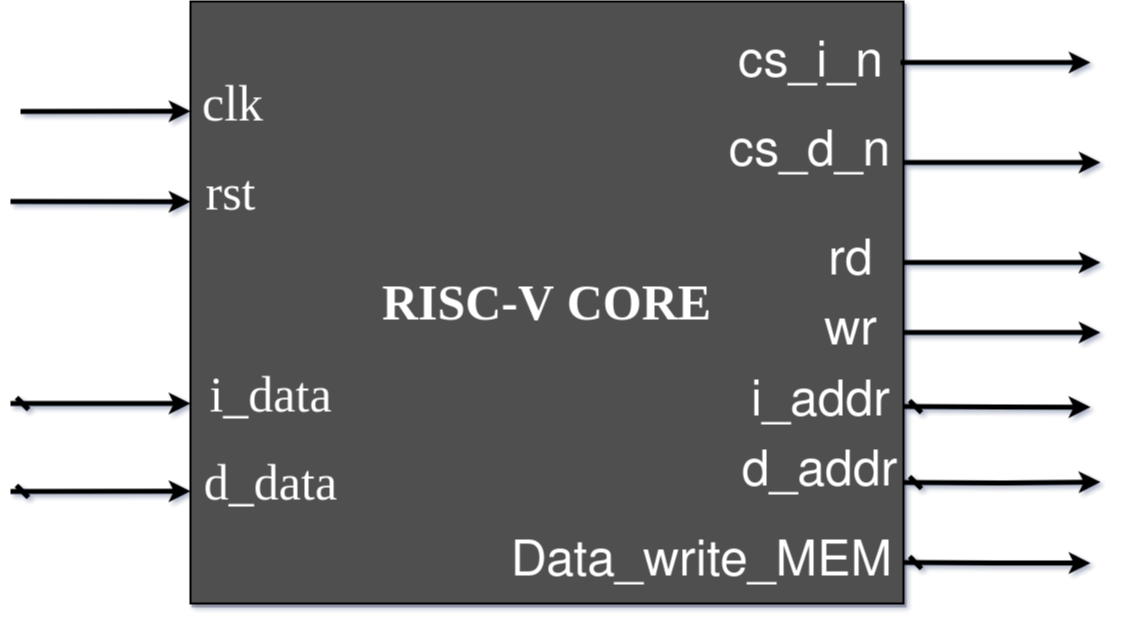

The diagram above was exported from draw.io. Its source (the exported page's mxGraphModel, read from the mxfile embedded in the PNG):
<mxGraphModel dx="2049" dy="1094" grid="1" gridSize="10" guides="1" tooltips="1" connect="1" arrows="1" fold="1" page="1" pageScale="1.5" pageWidth="1169" pageHeight="826" background="none" math="0" shadow="0">
  <root>
    <mxCell id="0" style=";html=1;" />
    <mxCell id="1" style=";html=1;" parent="0" />
    <mxCell id="3a17f1ce550125da-2" value="&lt;font size=&quot;1&quot; face=&quot;Times New Roman&quot; style=&quot;&quot;&gt;&lt;b style=&quot;font-size: 50px;&quot;&gt;RISC-V CORE&lt;/b&gt;&lt;/font&gt;" style="whiteSpace=wrap;html=1;shadow=1;fontSize=18;fillColor=#4f4f4f;strokeColor=#000000;rounded=0;glass=0;fontColor=#ffffff;strokeWidth=2;" parent="1" vertex="1">
      <mxGeometry x="520" y="279" width="713" height="602" as="geometry" />
    </mxCell>
    <mxCell id="wiT733Ray4wWVzq6A_dC-18" value="" style="endArrow=classic;html=1;rounded=0;fillColor=#FFFFFF;fontSize=25;fontFamily=Times New Roman;strokeWidth=5;fontColor=#000000;" parent="1" edge="1">
      <mxGeometry relative="1" as="geometry">
        <mxPoint x="350" y="389" as="sourcePoint" />
        <mxPoint x="520" y="388.75" as="targetPoint" />
      </mxGeometry>
    </mxCell>
    <mxCell id="wiT733Ray4wWVzq6A_dC-19" value="clk" style="edgeLabel;resizable=0;html=1;align=center;verticalAlign=middle;fillColor=#FFFFFF;fontSize=50;fontFamily=Times New Roman;container=0;labelBackgroundColor=none;labelBorderColor=none;fontColor=#FFFFFF;" parent="wiT733Ray4wWVzq6A_dC-18" connectable="0" vertex="1">
      <mxGeometry relative="1" as="geometry">
        <mxPoint x="126" y="-9" as="offset" />
      </mxGeometry>
    </mxCell>
    <mxCell id="wiT733Ray4wWVzq6A_dC-20" value="" style="endArrow=classic;html=1;rounded=0;fillColor=#FFFFFF;fontSize=25;fontFamily=Times New Roman;strokeWidth=5;fontColor=#000000;" parent="1" edge="1">
      <mxGeometry relative="1" as="geometry">
        <mxPoint x="340" y="479" as="sourcePoint" />
        <mxPoint x="520" y="479.2261904761905" as="targetPoint" />
      </mxGeometry>
    </mxCell>
    <mxCell id="wiT733Ray4wWVzq6A_dC-21" value="&lt;div style=&quot;font-size: 50px;&quot;&gt;rst&lt;/div&gt;" style="edgeLabel;resizable=0;html=1;align=center;verticalAlign=middle;fillColor=#FFFFFF;fontSize=50;fontFamily=Times New Roman;container=0;labelBackgroundColor=none;labelBorderColor=none;fontColor=#FFFFFF;" parent="wiT733Ray4wWVzq6A_dC-20" connectable="0" vertex="1">
      <mxGeometry relative="1" as="geometry">
        <mxPoint x="129" y="-10" as="offset" />
      </mxGeometry>
    </mxCell>
    <mxCell id="wiT733Ray4wWVzq6A_dC-22" value="" style="endArrow=classic;rounded=0;snapToPoint=0;fillColor=#FFFFFF;fontSize=25;fontStyle=0;html=1;strokeWidth=5;fontFamily=Times New Roman;startArrow=dash;startFill=0;fontColor=#000000;" parent="1" edge="1">
      <mxGeometry relative="1" as="geometry">
        <mxPoint x="340" y="681" as="sourcePoint" />
        <mxPoint x="520" y="680.9880952380952" as="targetPoint" />
      </mxGeometry>
    </mxCell>
    <mxCell id="wiT733Ray4wWVzq6A_dC-23" value="i_data" style="edgeLabel;resizable=0;align=center;verticalAlign=middle;snapToPoint=0;fillColor=#FFFFFF;fontSize=50;fontStyle=0;html=1;fontFamily=Times New Roman;container=0;labelBackgroundColor=none;labelBorderColor=none;fontColor=#FFFFFF;" parent="wiT733Ray4wWVzq6A_dC-22" connectable="0" vertex="1">
      <mxGeometry relative="1" as="geometry">
        <mxPoint x="169" y="-10" as="offset" />
      </mxGeometry>
    </mxCell>
    <mxCell id="wiT733Ray4wWVzq6A_dC-24" value="" style="endArrow=classic;rounded=0;snapToPoint=0;fillColor=#FFFFFF;fontSize=25;fontStyle=0;html=1;fontFamily=Times New Roman;startArrow=dash;startFill=0;strokeWidth=5;fontColor=#000000;" parent="1" edge="1">
      <mxGeometry relative="1" as="geometry">
        <mxPoint x="340" y="769" as="sourcePoint" />
        <mxPoint x="520" y="768.75" as="targetPoint" />
      </mxGeometry>
    </mxCell>
    <mxCell id="wiT733Ray4wWVzq6A_dC-25" value="d_data" style="edgeLabel;resizable=0;align=center;verticalAlign=middle;snapToPoint=0;fillColor=#FFFFFF;fontSize=50;fontStyle=0;html=1;fontFamily=Times New Roman;container=0;labelBackgroundColor=none;labelBorderColor=none;fontColor=#FFFFFF;" parent="wiT733Ray4wWVzq6A_dC-24" connectable="0" vertex="1">
      <mxGeometry relative="1" as="geometry">
        <mxPoint x="169" y="-10" as="offset" />
      </mxGeometry>
    </mxCell>
    <mxCell id="apf-N-VUAxwaYcUrq9lt-3" style="edgeStyle=orthogonalEdgeStyle;rounded=0;orthogonalLoop=1;jettySize=auto;html=1;strokeWidth=5;fontColor=#000000;" parent="1" edge="1">
      <mxGeometry relative="1" as="geometry">
        <mxPoint x="1420" y="340" as="targetPoint" />
        <mxPoint x="1230" y="340" as="sourcePoint" />
      </mxGeometry>
    </mxCell>
    <mxCell id="apf-N-VUAxwaYcUrq9lt-9" value="&lt;font style=&quot;font-size: 50px;&quot;&gt;cs_i_n&lt;/font&gt;" style="edgeLabel;html=1;align=center;verticalAlign=middle;resizable=0;points=[];fontSize=50;container=0;labelBackgroundColor=none;labelBorderColor=none;fontColor=#FFFFFF;" parent="apf-N-VUAxwaYcUrq9lt-3" connectable="0" vertex="1">
      <mxGeometry x="0.2168" y="-1" relative="1" as="geometry">
        <mxPoint x="-206" as="offset" />
      </mxGeometry>
    </mxCell>
    <mxCell id="apf-N-VUAxwaYcUrq9lt-4" style="edgeStyle=orthogonalEdgeStyle;rounded=0;orthogonalLoop=1;jettySize=auto;html=1;strokeWidth=5;fontColor=#000000;" parent="1" edge="1">
      <mxGeometry relative="1" as="geometry">
        <mxPoint x="1430" y="440" as="targetPoint" />
        <mxPoint x="1233" y="440" as="sourcePoint" />
        <Array as="points">
          <mxPoint x="1233" y="440" />
        </Array>
      </mxGeometry>
    </mxCell>
    <mxCell id="apf-N-VUAxwaYcUrq9lt-10" value="&lt;font style=&quot;font-size: 50px;&quot;&gt;cs_d_n&lt;/font&gt;" style="edgeLabel;html=1;align=center;verticalAlign=middle;resizable=0;points=[];fontSize=50;container=0;labelBackgroundColor=none;labelBorderColor=none;fontColor=#FFFFFF;" parent="apf-N-VUAxwaYcUrq9lt-4" connectable="0" vertex="1">
      <mxGeometry x="0.2098" y="-1" relative="1" as="geometry">
        <mxPoint x="-213" y="-11" as="offset" />
      </mxGeometry>
    </mxCell>
    <mxCell id="apf-N-VUAxwaYcUrq9lt-6" style="edgeStyle=orthogonalEdgeStyle;rounded=0;orthogonalLoop=1;jettySize=auto;html=1;exitX=1;exitY=0.5;exitDx=0;exitDy=0;strokeWidth=5;fontColor=#000000;" parent="1" edge="1">
      <mxGeometry relative="1" as="geometry">
        <mxPoint x="1430" y="610" as="targetPoint" />
        <mxPoint x="1233" y="610" as="sourcePoint" />
        <Array as="points" />
      </mxGeometry>
    </mxCell>
    <mxCell id="apf-N-VUAxwaYcUrq9lt-12" value="wr" style="edgeLabel;html=1;align=center;verticalAlign=middle;resizable=0;points=[];fontSize=50;container=0;labelBackgroundColor=none;labelBorderColor=none;fontColor=#FFFFFF;" parent="apf-N-VUAxwaYcUrq9lt-6" connectable="0" vertex="1">
      <mxGeometry x="0.2098" y="1" relative="1" as="geometry">
        <mxPoint x="-172" as="offset" />
      </mxGeometry>
    </mxCell>
    <mxCell id="apf-N-VUAxwaYcUrq9lt-7" style="edgeStyle=orthogonalEdgeStyle;rounded=0;orthogonalLoop=1;jettySize=auto;html=1;exitX=0.998;exitY=0.607;exitDx=0;exitDy=0;exitPerimeter=0;startArrow=dash;startFill=0;strokeWidth=5;fontColor=#000000;" parent="1" edge="1">
      <mxGeometry relative="1" as="geometry">
        <mxPoint x="1420" y="684.64" as="targetPoint" />
        <mxPoint x="1233.0040000000001" y="684.054" as="sourcePoint" />
      </mxGeometry>
    </mxCell>
    <mxCell id="apf-N-VUAxwaYcUrq9lt-13" value="i_addr" style="edgeLabel;html=1;align=center;verticalAlign=middle;resizable=0;points=[];fontSize=50;container=0;labelBackgroundColor=none;labelBorderColor=none;fontColor=#FFFFFF;" parent="apf-N-VUAxwaYcUrq9lt-7" connectable="0" vertex="1">
      <mxGeometry x="0.151" y="-1" relative="1" as="geometry">
        <mxPoint x="-192" y="-6" as="offset" />
      </mxGeometry>
    </mxCell>
    <mxCell id="apf-N-VUAxwaYcUrq9lt-8" style="edgeStyle=orthogonalEdgeStyle;rounded=0;orthogonalLoop=1;jettySize=auto;html=1;startArrow=dash;startFill=0;exitX=1;exitY=0.75;exitDx=0;exitDy=0;strokeWidth=5;fontColor=#000000;" parent="1" edge="1">
      <mxGeometry relative="1" as="geometry">
        <mxPoint x="1430" y="759.54" as="targetPoint" />
        <mxPoint x="1233" y="760.04" as="sourcePoint" />
        <Array as="points" />
      </mxGeometry>
    </mxCell>
    <mxCell id="apf-N-VUAxwaYcUrq9lt-14" value="d_addr" style="edgeLabel;html=1;align=center;verticalAlign=middle;resizable=0;points=[];fontSize=50;container=0;labelBackgroundColor=none;labelBorderColor=none;fontColor=#FFFFFF;" parent="apf-N-VUAxwaYcUrq9lt-8" connectable="0" vertex="1">
      <mxGeometry x="0.1321" relative="1" as="geometry">
        <mxPoint x="-196" y="-10" as="offset" />
      </mxGeometry>
    </mxCell>
    <mxCell id="apf-N-VUAxwaYcUrq9lt-17" style="edgeStyle=orthogonalEdgeStyle;rounded=0;orthogonalLoop=1;jettySize=auto;html=1;exitX=1;exitY=0.5;exitDx=0;exitDy=0;strokeWidth=5;fontColor=#000000;" parent="1" edge="1">
      <mxGeometry relative="1" as="geometry">
        <mxPoint x="1430" y="540" as="targetPoint" />
        <mxPoint x="1233" y="540" as="sourcePoint" />
        <Array as="points" />
      </mxGeometry>
    </mxCell>
    <mxCell id="apf-N-VUAxwaYcUrq9lt-18" value="rd" style="edgeLabel;html=1;align=center;verticalAlign=middle;resizable=0;points=[];fontSize=50;container=0;labelBackgroundColor=none;labelBorderColor=none;fontColor=#FFFFFF;" parent="apf-N-VUAxwaYcUrq9lt-17" connectable="0" vertex="1">
      <mxGeometry x="0.2098" y="1" relative="1" as="geometry">
        <mxPoint x="-172" as="offset" />
      </mxGeometry>
    </mxCell>
    <mxCell id="Eb0tFII-JHReZCz5sB7n-1" style="edgeStyle=orthogonalEdgeStyle;rounded=0;orthogonalLoop=1;jettySize=auto;html=1;exitX=0.998;exitY=0.607;exitDx=0;exitDy=0;exitPerimeter=0;startArrow=dash;startFill=0;strokeWidth=5;fontColor=#000000;" edge="1" parent="1">
      <mxGeometry relative="1" as="geometry">
        <mxPoint x="1420" y="840.59" as="targetPoint" />
        <mxPoint x="1233.0040000000001" y="840.004" as="sourcePoint" />
      </mxGeometry>
    </mxCell>
    <mxCell id="Eb0tFII-JHReZCz5sB7n-2" value="Data_write_MEM" style="edgeLabel;html=1;align=center;verticalAlign=middle;resizable=0;points=[];fontSize=50;container=0;labelBackgroundColor=none;labelBorderColor=none;fontColor=#FFFFFF;" connectable="0" vertex="1" parent="Eb0tFII-JHReZCz5sB7n-1">
      <mxGeometry x="0.151" y="-1" relative="1" as="geometry">
        <mxPoint x="-310" y="-2" as="offset" />
      </mxGeometry>
    </mxCell>
  </root>
</mxGraphModel>